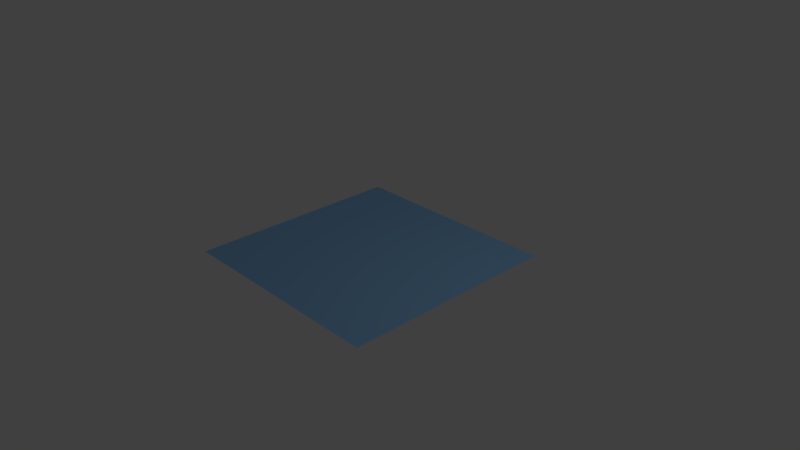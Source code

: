 # Source: CellBlender_Tutorial_Template.blend  (saved by Blender 2.79.0; exported with 4.5.12 LTS)
import bpy
from mathutils import Matrix  # noqa: F401  (used for matrix-valued properties, if any)

bpy.ops.wm.read_factory_settings(use_empty=True)
scene = bpy.context.scene
scene.name = 'Scene'

# ---- collections
col_collection_1 = bpy.data.collections.new('Collection 1'); scene.collection.children.link(col_collection_1)

# ---- materials (node trees are filled in below, after node groups)
mat_plane_mat = bpy.data.materials.new('Plane_mat')
mat_plane_mat.alpha_threshold = 0.0
mat_plane_mat.use_transparent_shadow = False
mat_plane_mat.diffuse_color = (0.25, 0.5, 0.8, 1.0)
mat_plane_mat.roughness = 0.5

# ---- material node trees

# ---- world
world_world = bpy.data.worlds.new('World'); scene.world = world_world
world_world.color = (0.05088, 0.05088, 0.05088)
world_world.use_sun_shadow = False
world_world.sun_shadow_jitter_overblur = 0.0
world_world.cycles.sampling_method = 'MANUAL'

# ---- cameras
cam_camera = bpy.data.cameras.new('Camera')
cam_camera.clip_end = 100.0
cam_camera.lens = 35.0
cam_camera.sensor_width = 32.0
cam_camera.sensor_height = 18.0
cam_camera.ortho_scale = 7.314
cam_camera.dof.focus_distance = 0.0
cam_camera.dof.aperture_fstop = 128.0

# ---- lights
light_lamp = bpy.data.lights.new('Lamp', 'POINT')
light_lamp.transmission_factor = 0.0
light_lamp.cutoff_distance = 30.0
light_lamp.energy = 100.0
light_lamp.shadow_buffer_clip_start = 1.001
light_lamp.shadow_soft_size = 0.1
light_lamp.shadow_maximum_resolution = 0.006
light_lamp.use_absolute_resolution = True

# ---- meshes
me_plane = bpy.data.meshes.new('Plane')
me_plane.from_pydata([(-1.0, -1.0, 0.0), (1.0, -1.0, 0.0), (-1.0, 1.0, 0.0), (1.0, 1.0, 0.0)], [], [(1, 2, 0), (1, 3, 2)])
me_plane.materials.append(mat_plane_mat)
me_plane.use_remesh_preserve_volume = False
me_plane.use_remesh_preserve_attributes = False
me_plane.use_mirror_vertex_groups = False
me_plane.update()

# ---- objects
ob_plane = bpy.data.objects.new('Plane', me_plane)
ob_lamp = bpy.data.objects.new('Lamp', light_lamp)
ob_camera = bpy.data.objects.new('Camera', cam_camera)

# ---- transforms, parenting, visibility, modifiers, constraints
ob_plane.location = (0.0, 0.0, 0.0)
ob_plane.scale = (1.5, 1.5, 1.0)
ob_plane.display_type = 'SOLID'
ob_plane.show_all_edges = True
ob_plane.lineart.crease_threshold = 0.0
ob_lamp.location = (4.076, 1.005, 5.904)
ob_lamp.rotation_euler = (0.6503, 0.05522, 1.866)
ob_lamp.lock_rotations_4d = False
ob_lamp.empty_display_type = 'ARROWS'
ob_lamp.color = (0.0, 0.0, 0.0, 0.0)
ob_lamp.lineart.crease_threshold = 0.0
ob_camera.location = (7.481, -6.508, 5.344)
ob_camera.rotation_euler = (1.109, 0.0, 0.8149)
ob_camera.lock_rotations_4d = False
ob_camera.empty_display_type = 'ARROWS'
ob_camera.color = (0.0, 0.0, 0.0, 0.0)
ob_camera.display_type = 'WIRE'
ob_camera.lineart.crease_threshold = 0.0

# ---- collection membership
col_collection_1.objects.link(ob_plane)
col_collection_1.objects.link(ob_lamp)
col_collection_1.objects.link(ob_camera)

# ---- scene / render settings (as saved in the file)
scene.camera = ob_camera
scene.frame_start = 1; scene.frame_end = 250; scene.frame_set(1)
scene.render.engine = 'BLENDER_EEVEE_NEXT'
scene.render.resolution_percentage = 50
scene.render.dither_intensity = 0.0
scene.cycles.use_denoising = False
scene.cycles.samples = 128
scene.cycles.sampling_pattern = 'TABULATED_SOBOL'
scene.cycles.use_adaptive_sampling = False
scene.cycles.use_light_tree = False
scene.cycles.blur_glossy = 0.0
scene.cycles.sample_clamp_indirect = 0.0
scene.view_settings.view_transform = 'Standard'
bpy.context.view_layer.update()
